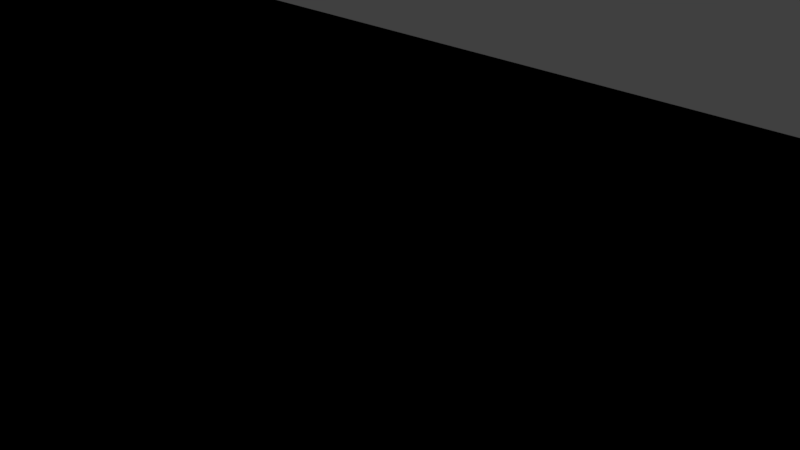 # Source: Road-Tile-Straight-1.blend  (saved by Blender 2.79.0; exported with 4.5.12 LTS)
import bpy
from mathutils import Matrix  # noqa: F401  (used for matrix-valued properties, if any)

bpy.ops.wm.read_factory_settings(use_empty=True)
scene = bpy.context.scene
scene.name = 'Scene'

# ---- collections
col_collection_1 = bpy.data.collections.new('Collection 1'); scene.collection.children.link(col_collection_1)

# ---- materials (node trees are filled in below, after node groups)
mat_road = bpy.data.materials.new('Road')
mat_road.alpha_threshold = 0.0
mat_road.use_transparent_shadow = False
mat_road.roughness = 0.5
mat_road.line_color = (0.0, 0.0, 0.0, 1.0)

# ---- material node trees
mat_road.use_nodes = True; mat_road.node_tree.nodes.clear()
_N = mat_road.node_tree.nodes; _L = mat_road.node_tree.links
n0 = _N.new('NodeUndefined'); n0.name = 'Output'; n0.location = (300, 300)
n0.inputs[1].default_value = 1.0
n1 = _N.new('NodeUndefined'); n1.name = 'Material'; n1.location = (10, 300)
n1.inputs[2].default_value = 0.8
n1.inputs[3].default_value = (0.0, 0.0, 0.0)
n2 = _N.new('NodeUndefined'); n2.name = 'Texture'; n2.location = (-251, 340)
n2.inputs[0].default_value = (0.0, 0.0, 0.0)
n3 = _N.new('NodeUndefined'); n3.name = 'Texture.001'; n3.location = (-269, -23)
n3.inputs[0].default_value = (0.0, 0.0, 0.0)
_L.new(n1.outputs[0], n0.inputs[0])
_L.new(n2.outputs[1], n1.inputs[0])
_L.new(n3.outputs[1], n1.inputs[1])

# ---- world
world_world = bpy.data.worlds.new('World'); scene.world = world_world
world_world.color = (0.05088, 0.05088, 0.05088)
world_world.use_sun_shadow = False
world_world.sun_shadow_jitter_overblur = 0.0
world_world.cycles.sampling_method = 'MANUAL'

# ---- cameras
cam_camera = bpy.data.cameras.new('Camera')
cam_camera.clip_end = 100.0
cam_camera.lens = 35.0
cam_camera.sensor_width = 32.0
cam_camera.sensor_height = 18.0
cam_camera.ortho_scale = 7.314
cam_camera.dof.focus_distance = 0.0
cam_camera.dof.aperture_fstop = 128.0

# ---- lights
light_lamp = bpy.data.lights.new('Lamp', 'POINT')
light_lamp.transmission_factor = 0.0
light_lamp.cutoff_distance = 30.0
light_lamp.energy = 100.0
light_lamp.shadow_buffer_clip_start = 1.001
light_lamp.shadow_soft_size = 0.1
light_lamp.shadow_maximum_resolution = 0.006
light_lamp.use_absolute_resolution = True

# ---- meshes
me_cube = bpy.data.meshes.new('Cube')
me_cube.from_pydata([(1.0, 1.0, -1.0), (1.0, -1.0, -1.0), (-1.0, -1.0, -1.0), (-1.0, 1.0, -1.0), (1.0, 1.0, 1.0), (1.0, -1.0, 1.0), (-1.0, -1.0, 1.0), (-1.0, 1.0, 1.0), (1.0, 0.6667, 1.6), (1.0, 0.3333, 2.8), (1.0, -5.364e-07, 3.0), (1.0, -0.3333, 2.8), (1.0, -0.6667, 1.6), (0.6667, 1.0, 1.0), (0.3333, 1.0, 1.0), (2.384e-07, 1.0, 1.0), (-0.3333, 1.0, 1.0), (-0.6667, 1.0, 1.0), (0.6667, -1.0, 1.0), (0.3333, -1.0, 1.0), (-5.364e-07, -1.0, 1.0), (-0.3333, -1.0, 1.0), (-0.6667, -1.0, 1.0), (-1.0, -0.6667, 1.6), (-1.0, -0.3333, 2.8), (-1.0, 1.788e-07, 3.0), (-1.0, 0.3333, 2.8), (-1.0, 0.6667, 1.6), (0.6667, 0.6667, 1.6), (0.6667, 0.3333, 2.8), (0.6667, -5.066e-07, 3.0), (0.6667, -0.3333, 2.8), (0.6667, -0.6667, 1.6), (0.3333, 0.6667, 1.6), (0.3333, 0.3333, 2.8), (0.3333, -3.874e-07, 3.0), (0.3333, -0.3333, 2.8), (0.3333, -0.6667, 1.6), (1.093e-07, 0.6667, 1.6), (-1.987e-08, 0.3333, 2.8), (-1.49e-07, -2.682e-07, 3.0), (-2.782e-07, -0.3333, 2.8), (-4.073e-07, -0.6667, 1.6), (-0.3333, 0.6667, 1.6), (-0.3333, 0.3333, 2.8), (-0.3333, -1.192e-07, 3.0), (-0.3333, -0.3333, 2.8), (-0.3333, -0.6667, 1.6), (-0.6667, 0.6667, 1.6), (-0.6667, 0.3333, 2.8), (-0.6667, 0.0, 3.0), (-0.6667, -0.3333, 2.8), (-0.6667, -0.6667, 1.6)], [], [(0, 1, 2, 3), (52, 23, 6, 22), (0, 4, 8, 9, 10, 11, 12, 5, 1), (1, 5, 18, 19, 20, 21, 22, 6, 2), (2, 6, 23, 24, 25, 26, 27, 7, 3), (4, 0, 3, 7, 17, 16, 15, 14, 13), (12, 32, 18, 5), (32, 37, 19, 18), (37, 42, 20, 19), (42, 47, 21, 20), (47, 52, 22, 21), (4, 13, 28, 8), (8, 28, 29, 9), (9, 29, 30, 10), (10, 30, 31, 11), (11, 31, 32, 12), (13, 14, 33, 28), (28, 33, 34, 29), (29, 34, 35, 30), (30, 35, 36, 31), (31, 36, 37, 32), (14, 15, 38, 33), (33, 38, 39, 34), (34, 39, 40, 35), (35, 40, 41, 36), (36, 41, 42, 37), (15, 16, 43, 38), (38, 43, 44, 39), (39, 44, 45, 40), (40, 45, 46, 41), (41, 46, 47, 42), (16, 17, 48, 43), (43, 48, 49, 44), (44, 49, 50, 45), (45, 50, 51, 46), (46, 51, 52, 47), (17, 7, 27, 48), (48, 27, 26, 49), (49, 26, 25, 50), (50, 25, 24, 51), (51, 24, 23, 52)])
_uv = me_cube.uv_layers.new(name='UVMap')
_uv.uv.foreach_set('vector', [0.6715, 0.5094, 0.9951, 0.5094, 0.9951, 0.7585, 0.6715, 0.7585, 0.2745, 0.1962, 0.3285, 0.1962, 0.3285, 0.2807, 0.2745, 0.2807, 0.9951, 0.003737, 0.9951, 0.2528, 0.9412, 0.3276, 0.8873, 0.477, 0.8333, 0.502, 0.7794, 0.477, 0.7255, 0.3276, 0.6715, 0.2528, 0.6715, 0.003737, 0.004855, 0.5139, 0.004855, 0.2807, 0.05879, 0.2807, 0.1127, 0.2807, 0.1667, 0.2807, 0.2206, 0.2807, 0.2745, 0.2807, 0.3285, 0.2807, 0.3285, 0.5139, 0.3382, 0.502, 0.3382, 0.2528, 0.3921, 0.1781, 0.4461, 0.02865, 0.5, 0.003737, 0.5539, 0.02865, 0.6079, 0.1781, 0.6618, 0.2528, 0.6618, 0.502, 0.3382, 0.7193, 0.3382, 0.5094, 0.6618, 0.5094, 0.6618, 0.7193, 0.6079, 0.7193, 0.5539, 0.7193, 0.5, 0.7193, 0.4461, 0.7193, 0.3921, 0.7193, 0.004854, 0.1962, 0.05879, 0.1962, 0.05879, 0.2807, 0.004855, 0.2807, 0.05879, 0.1962, 0.1127, 0.1962, 0.1127, 0.2807, 0.05879, 0.2807, 0.1127, 0.1962, 0.1667, 0.1962, 0.1667, 0.2807, 0.1127, 0.2807, 0.1667, 0.1962, 0.2206, 0.1962, 0.2206, 0.2807, 0.1667, 0.2807, 0.2206, 0.1962, 0.2745, 0.1962, 0.2745, 0.2807, 0.2206, 0.2807, 0.3382, 0.7193, 0.3921, 0.7193, 0.3921, 0.8046, 0.3382, 0.8046, 0.3382, 0.8046, 0.3921, 0.8046, 0.3921, 0.9529, 0.3382, 0.9529, 0.3382, 0.9529, 0.3921, 0.9529, 0.3921, 0.9963, 0.3382, 0.9963, 0.004854, 0.003737, 0.05879, 0.003737, 0.05879, 0.04166, 0.004854, 0.04166, 0.004854, 0.04166, 0.05879, 0.04166, 0.05879, 0.1962, 0.004854, 0.1962, 0.3921, 0.7193, 0.4461, 0.7193, 0.4461, 0.8046, 0.3921, 0.8046, 0.3921, 0.8046, 0.4461, 0.8046, 0.4461, 0.9529, 0.3921, 0.9529, 0.3921, 0.9529, 0.4461, 0.9529, 0.4461, 0.9963, 0.3921, 0.9963, 0.05879, 0.003737, 0.1127, 0.003737, 0.1127, 0.04166, 0.05879, 0.04166, 0.05879, 0.04166, 0.1127, 0.04166, 0.1127, 0.1962, 0.05879, 0.1962, 0.4461, 0.7193, 0.5, 0.7193, 0.5, 0.8046, 0.4461, 0.8046, 0.4461, 0.8046, 0.5, 0.8046, 0.5, 0.9529, 0.4461, 0.9529, 0.4461, 0.9529, 0.5, 0.9529, 0.5, 0.9963, 0.4461, 0.9963, 0.1127, 0.003737, 0.1667, 0.003737, 0.1667, 0.04166, 0.1127, 0.04166, 0.1127, 0.04166, 0.1667, 0.04166, 0.1667, 0.1962, 0.1127, 0.1962, 0.5, 0.7193, 0.5539, 0.7193, 0.5539, 0.8046, 0.5, 0.8046, 0.5, 0.8046, 0.5539, 0.8046, 0.5539, 0.9529, 0.5, 0.9529, 0.5, 0.9529, 0.5539, 0.9529, 0.5539, 0.9963, 0.5, 0.9963, 0.1667, 0.003737, 0.2206, 0.003737, 0.2206, 0.04166, 0.1667, 0.04166, 0.1667, 0.04166, 0.2206, 0.04166, 0.2206, 0.1962, 0.1667, 0.1962, 0.5539, 0.7193, 0.6079, 0.7193, 0.6079, 0.8046, 0.5539, 0.8046, 0.5539, 0.8046, 0.6079, 0.8046, 0.6079, 0.9529, 0.5539, 0.9529, 0.5539, 0.9529, 0.6079, 0.9529, 0.6079, 0.9963, 0.5539, 0.9963, 0.2206, 0.003737, 0.2745, 0.003737, 0.2745, 0.04166, 0.2206, 0.04166, 0.2206, 0.04166, 0.2745, 0.04166, 0.2745, 0.1962, 0.2206, 0.1962, 0.6079, 0.7193, 0.6618, 0.7193, 0.6618, 0.8046, 0.6079, 0.8046, 0.6079, 0.8046, 0.6618, 0.8046, 0.6618, 0.9529, 0.6079, 0.9529, 0.6079, 0.9529, 0.6618, 0.9529, 0.6618, 0.9963, 0.6079, 0.9963, 0.2745, 0.003737, 0.3285, 0.003737, 0.3285, 0.04166, 0.2745, 0.04166, 0.2745, 0.04166, 0.3285, 0.04166, 0.3285, 0.1962, 0.2745, 0.1962])
me_cube.materials.append(mat_road)
me_cube.use_remesh_preserve_volume = False
me_cube.use_remesh_preserve_attributes = False
me_cube.use_mirror_vertex_groups = False
me_cube.update()
me_cube_001 = bpy.data.meshes.new('Cube.001')
me_cube_001.from_pydata([(1.0, 1.0, -1.0), (1.0, -1.0, -1.0), (-1.0, -1.0, -1.0), (-1.0, 1.0, -1.0), (1.0, 1.0, 1.0), (1.0, -1.0, 1.0), (-1.0, -1.0, 1.0), (-1.0, 1.0, 1.0)], [], [(0, 1, 2, 3), (4, 7, 6, 5), (0, 4, 5, 1), (1, 5, 6, 2), (2, 6, 7, 3), (4, 0, 3, 7)])
_uv = me_cube_001.uv_layers.new(name='UVMap')
_uv.uv.foreach_set('vector', [0.004854, 0.6715, 0.3285, 0.6715, 0.3285, 0.9951, 0.004854, 0.9951, 0.9951, 0.004854, 0.9951, 0.3285, 0.6715, 0.3285, 0.6715, 0.004854, 0.3285, 0.3285, 0.004854, 0.3285, 0.004854, 0.004854, 0.3285, 0.004854, 0.004854, 0.6618, 0.004854, 0.3382, 0.3285, 0.3382, 0.3285, 0.6618, 0.6618, 0.9951, 0.3382, 0.9951, 0.3382, 0.6715, 0.6618, 0.6715, 0.3382, 0.004854, 0.6618, 0.004854, 0.6618, 0.3285, 0.3382, 0.3285])
me_cube_001.materials.append(mat_road)
me_cube_001.use_remesh_preserve_volume = False
me_cube_001.use_remesh_preserve_attributes = False
me_cube_001.use_mirror_vertex_groups = False
me_cube_001.update()

# ---- objects
ob_high_poly_section = bpy.data.objects.new('High-Poly-Section', me_cube)
ob_lamp = bpy.data.objects.new('Lamp', light_lamp)
ob_camera = bpy.data.objects.new('Camera', cam_camera)
ob_low_poly_road_tile = bpy.data.objects.new('Low-Poly-Road-Tile', me_cube_001)

# ---- transforms, parenting, visibility, modifiers, constraints
ob_high_poly_section.location = (0.0, 0.0, 0.0)
ob_high_poly_section.scale = (20.0, 8.0, 0.05)
ob_high_poly_section.lock_rotations_4d = False
ob_high_poly_section.empty_display_type = 'ARROWS'
ob_high_poly_section.hide_viewport = True
ob_high_poly_section.lineart.crease_threshold = 0.0
ob_lamp.location = (4.076, 1.005, 5.904)
ob_lamp.rotation_euler = (0.6503, 0.05522, 1.866)
ob_lamp.lock_rotations_4d = False
ob_lamp.empty_display_type = 'ARROWS'
ob_lamp.color = (0.0, 0.0, 0.0, 0.0)
ob_lamp.lineart.crease_threshold = 0.0
ob_camera.location = (7.481, -6.508, 5.344)
ob_camera.rotation_euler = (1.109, 0.0, 0.8149)
ob_camera.lock_rotations_4d = False
ob_camera.empty_display_type = 'ARROWS'
ob_camera.color = (0.0, 0.0, 0.0, 0.0)
ob_camera.display_type = 'WIRE'
ob_camera.lineart.crease_threshold = 0.0
ob_low_poly_road_tile.location = (0.0, 0.0, 0.0)
ob_low_poly_road_tile.scale = (20.0, 8.0, 0.05)
ob_low_poly_road_tile.lock_rotations_4d = False
ob_low_poly_road_tile.empty_display_type = 'ARROWS'
ob_low_poly_road_tile.lineart.crease_threshold = 0.0

# ---- collection membership
col_collection_1.objects.link(ob_high_poly_section)
col_collection_1.objects.link(ob_lamp)
col_collection_1.objects.link(ob_camera)
col_collection_1.objects.link(ob_low_poly_road_tile)

# ---- scene / render settings (as saved in the file)
scene.camera = ob_camera
scene.frame_start = 1; scene.frame_end = 250; scene.frame_set(0)
scene.render.engine = 'BLENDER_EEVEE_NEXT'
scene.render.resolution_percentage = 50
scene.render.dither_intensity = 0.0
scene.render.use_bake_selected_to_active = True
scene.cycles.use_denoising = False
scene.cycles.samples = 128
scene.cycles.sampling_pattern = 'TABULATED_SOBOL'
scene.cycles.use_adaptive_sampling = False
scene.cycles.use_light_tree = False
scene.cycles.blur_glossy = 0.0
scene.cycles.sample_clamp_indirect = 0.0
scene.view_settings.view_transform = 'Standard'
bpy.context.view_layer.update()
